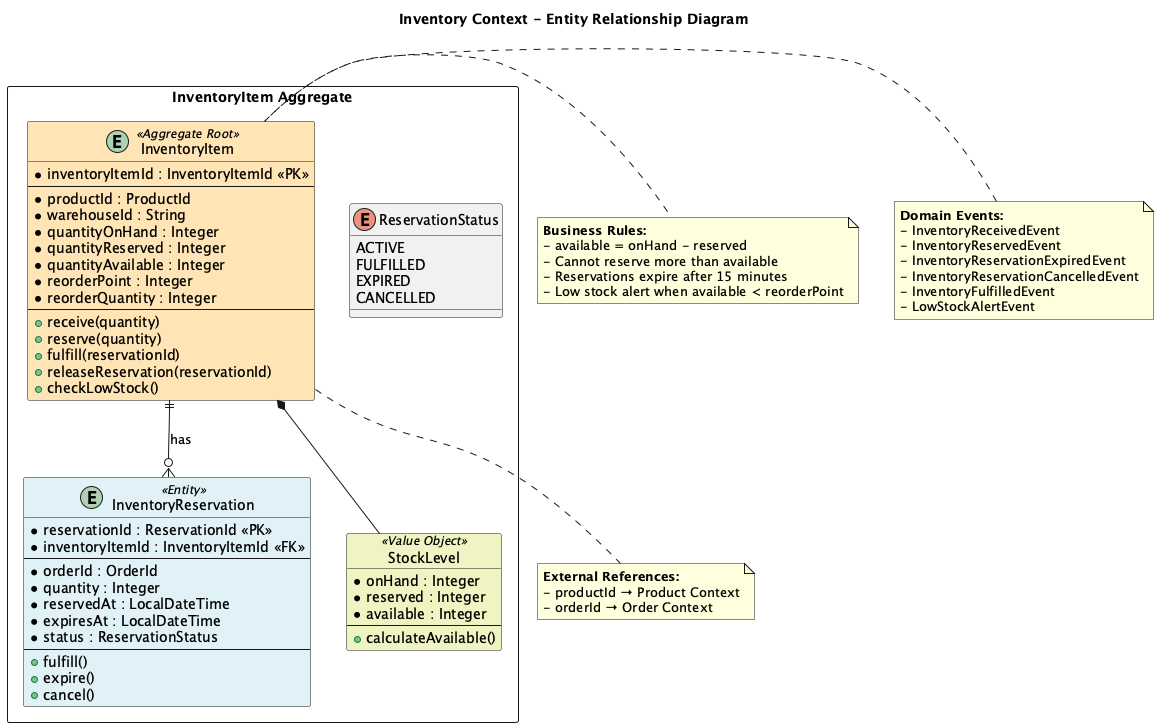

The diagram above was rendered by PlantUML. Its source (embedded in the PNG):
@startuml inventory-context-er
!define ENTITY_COLOR #E0F2F7
!define VALUE_OBJECT_COLOR #F0F4C3
!define AGGREGATE_ROOT_COLOR #FFE4B5

title Inventory Context - Entity Relationship Diagram

package "InventoryItem Aggregate" <<Rectangle>> {
    
    entity "InventoryItem" as inventory <<Aggregate Root>> AGGREGATE_ROOT_COLOR {
        * inventoryItemId : InventoryItemId <<PK>>
        --
        * productId : ProductId
        * warehouseId : String
        * quantityOnHand : Integer
        * quantityReserved : Integer
        * quantityAvailable : Integer
        * reorderPoint : Integer
        * reorderQuantity : Integer
        --
        + receive(quantity)
        + reserve(quantity)
        + fulfill(reservationId)
        + releaseReservation(reservationId)
        + checkLowStock()
    }
    
    entity "InventoryReservation" as reservation <<Entity>> ENTITY_COLOR {
        * reservationId : ReservationId <<PK>>
        * inventoryItemId : InventoryItemId <<FK>>
        --
        * orderId : OrderId
        * quantity : Integer
        * reservedAt : LocalDateTime
        * expiresAt : LocalDateTime
        * status : ReservationStatus
        --
        + fulfill()
        + expire()
        + cancel()
    }
    
    object "StockLevel" as stockLevel <<Value Object>> VALUE_OBJECT_COLOR {
        * onHand : Integer
        * reserved : Integer
        * available : Integer
        --
        + calculateAvailable()
    }
    
    enum ReservationStatus {
        ACTIVE
        FULFILLED
        EXPIRED
        CANCELLED
    }
}

' Relationships
inventory ||--o{ reservation : "has"
inventory *-- stockLevel

' Business Rules
note right of inventory
    **Business Rules:**
    - available = onHand - reserved
    - Cannot reserve more than available
    - Reservations expire after 15 minutes
    - Low stock alert when available < reorderPoint
end note

' Domain Events
note left of inventory
    **Domain Events:**
    - InventoryReceivedEvent
    - InventoryReservedEvent
    - InventoryReservationExpiredEvent
    - InventoryReservationCancelledEvent
    - InventoryFulfilledEvent
    - LowStockAlertEvent
end note

' External References
note bottom of inventory
    **External References:**
    - productId → Product Context
    - orderId → Order Context
end note

@enduml